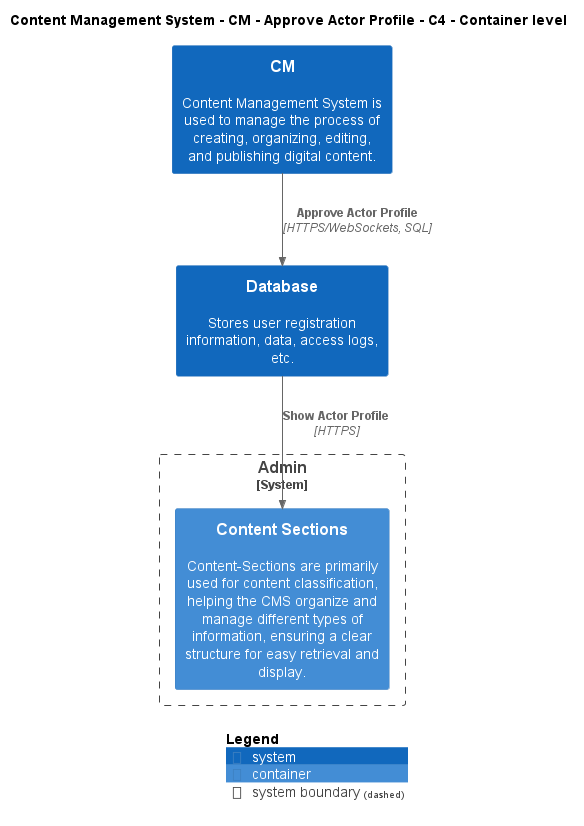

The diagram above was rendered by PlantUML. Its source (embedded in the PNG):
@startuml
!include ..\..\..\..\..\.c4s\C4_Container.puml

AddElementTag("c4interflow:lifecycle:new", $bgColor=green, $fontColor=#ffffff, $borderColor=green, $shadowing="False")
AddElementTag("c4interflow:lifecycle:changed", $bgColor=orange, $fontColor=#ffffff, $borderColor=orange, $shadowing="False")
AddElementTag("c4interflow:lifecycle:removed", $bgColor=red, $fontColor=#ffffff, $borderColor=red, $shadowing="False")

AddRelTag("c4interflow:lifecycle:new", $textColor=green, $lineColor=green)
AddRelTag("c4interflow:lifecycle:changed", $textColor=orange, $lineColor=orange)
AddRelTag("c4interflow:lifecycle:removed", $textColor=red, $lineColor=red)

SHOW_PERSON_PORTRAIT()
LAYOUT_TOP_DOWN()

skinparam linetype polyline

title Content Management System - CM - Approve Actor Profile - C4 - Container level

System(ContentManagementSystem.SoftwareSystems.CM, "CM", "Content Management System is used to manage the process of creating, organizing, editing, and publishing digital content.")
System(ContentManagementSystem.SoftwareSystems.Database, "Database", "Stores user registration information, data, access logs, etc.")

System_Boundary(ContentManagementSystem.SoftwareSystems.Admin, "Admin") {
    Container(ContentManagementSystem.SoftwareSystems.Admin.Containers.ContentSections, "Content Sections", "", "Content-Sections are primarily used for content classification, helping the CMS organize and manage different types of information, ensuring a clear structure for easy retrieval and display.")
}

Rel(ContentManagementSystem.SoftwareSystems.CM, ContentManagementSystem.SoftwareSystems.Database, "Approve Actor Profile", "HTTPS/WebSockets, SQL", $tags="protocol:https/websockets, sql")
Rel(ContentManagementSystem.SoftwareSystems.Database, ContentManagementSystem.SoftwareSystems.Admin.Containers.ContentSections, "Show Actor Profile", "HTTPS", $tags="protocol:https")


SHOW_LEGEND()
@enduml